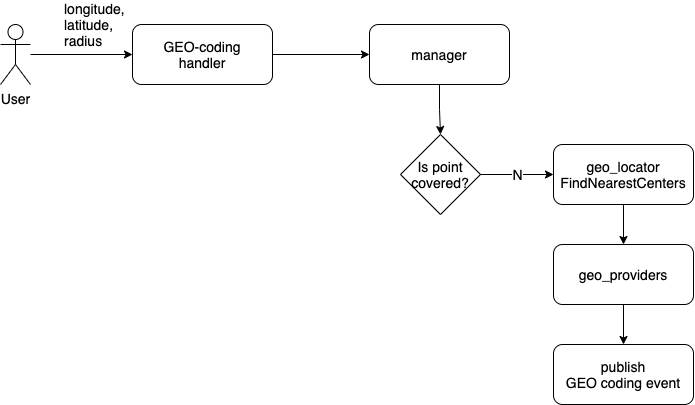

The diagram above was exported from draw.io. Its source (the exported page's mxGraphModel, read from the mxfile embedded in the PNG):
<mxGraphModel dx="867" dy="1056" grid="1" gridSize="10" guides="1" tooltips="1" connect="1" arrows="1" fold="1" page="1" pageScale="1" pageWidth="827" pageHeight="1169" math="0" shadow="0">
  <root>
    <mxCell id="0" />
    <mxCell id="1" parent="0" />
    <mxCell id="2" value="longitude,&lt;br&gt;latitude,&lt;br&gt;radius" style="edgeStyle=orthogonalEdgeStyle;rounded=0;orthogonalLoop=1;jettySize=auto;html=1;entryX=0;entryY=0.5;entryDx=0;entryDy=0;fontSize=14;fontColor=#000000;align=left;" edge="1" source="3" target="5" parent="1">
      <mxGeometry x="-0.3725" y="30" relative="1" as="geometry">
        <mxPoint x="1" as="offset" />
      </mxGeometry>
    </mxCell>
    <mxCell id="3" value="User" style="shape=umlActor;verticalLabelPosition=bottom;verticalAlign=top;html=1;outlineConnect=0;fillColor=none;fontSize=14;" vertex="1" parent="1">
      <mxGeometry x="880" y="480" width="30" height="60" as="geometry" />
    </mxCell>
    <mxCell id="4" style="edgeStyle=orthogonalEdgeStyle;rounded=0;orthogonalLoop=1;jettySize=auto;html=1;entryX=0;entryY=0.5;entryDx=0;entryDy=0;fontSize=14;fontColor=#000000;" edge="1" source="5" target="7" parent="1">
      <mxGeometry relative="1" as="geometry" />
    </mxCell>
    <mxCell id="5" value="GEO-coding&lt;br&gt;handler" style="rounded=1;whiteSpace=wrap;html=1;fillColor=none;fontSize=14;fontColor=#000000;" vertex="1" parent="1">
      <mxGeometry x="1012" y="480" width="140" height="60" as="geometry" />
    </mxCell>
    <mxCell id="6" style="edgeStyle=orthogonalEdgeStyle;rounded=0;orthogonalLoop=1;jettySize=auto;html=1;entryX=0.5;entryY=0;entryDx=0;entryDy=0;fontSize=14;fontColor=#000000;exitX=0.5;exitY=1;exitDx=0;exitDy=0;" edge="1" source="7" target="9" parent="1">
      <mxGeometry relative="1" as="geometry" />
    </mxCell>
    <mxCell id="7" value="manager" style="rounded=1;whiteSpace=wrap;html=1;fillColor=none;fontSize=14;fontColor=#000000;" vertex="1" parent="1">
      <mxGeometry x="1249" y="480" width="140" height="60" as="geometry" />
    </mxCell>
    <mxCell id="8" value="N" style="edgeStyle=orthogonalEdgeStyle;rounded=0;orthogonalLoop=1;jettySize=auto;html=1;entryX=0;entryY=0.5;entryDx=0;entryDy=0;fontSize=14;fontColor=#000000;" edge="1" source="9" target="11" parent="1">
      <mxGeometry relative="1" as="geometry" />
    </mxCell>
    <mxCell id="9" value="Is point covered?" style="rhombus;whiteSpace=wrap;html=1;fillColor=none;fontSize=14;fontColor=#000000;" vertex="1" parent="1">
      <mxGeometry x="1280" y="590" width="80" height="80" as="geometry" />
    </mxCell>
    <mxCell id="10" style="edgeStyle=orthogonalEdgeStyle;rounded=0;orthogonalLoop=1;jettySize=auto;html=1;entryX=0.5;entryY=0;entryDx=0;entryDy=0;fontSize=14;fontColor=#000000;" edge="1" source="11" target="13" parent="1">
      <mxGeometry relative="1" as="geometry" />
    </mxCell>
    <mxCell id="11" value="geo_locator&lt;br&gt;FindNearestCenters" style="rounded=1;whiteSpace=wrap;html=1;fillColor=none;fontSize=14;fontColor=#000000;" vertex="1" parent="1">
      <mxGeometry x="1433" y="600" width="140" height="60" as="geometry" />
    </mxCell>
    <mxCell id="12" style="edgeStyle=orthogonalEdgeStyle;rounded=0;orthogonalLoop=1;jettySize=auto;html=1;entryX=0.5;entryY=0;entryDx=0;entryDy=0;fontSize=14;fontColor=#000000;" edge="1" source="13" target="14" parent="1">
      <mxGeometry relative="1" as="geometry" />
    </mxCell>
    <mxCell id="13" value="geo_providers" style="rounded=1;whiteSpace=wrap;html=1;fillColor=none;fontSize=14;fontColor=#000000;" vertex="1" parent="1">
      <mxGeometry x="1433" y="700" width="140" height="60" as="geometry" />
    </mxCell>
    <mxCell id="14" value="publish&lt;br&gt;GEO coding event" style="rounded=1;whiteSpace=wrap;html=1;fillColor=none;fontSize=14;fontColor=#000000;" vertex="1" parent="1">
      <mxGeometry x="1433" y="800" width="140" height="60" as="geometry" />
    </mxCell>
  </root>
</mxGraphModel>